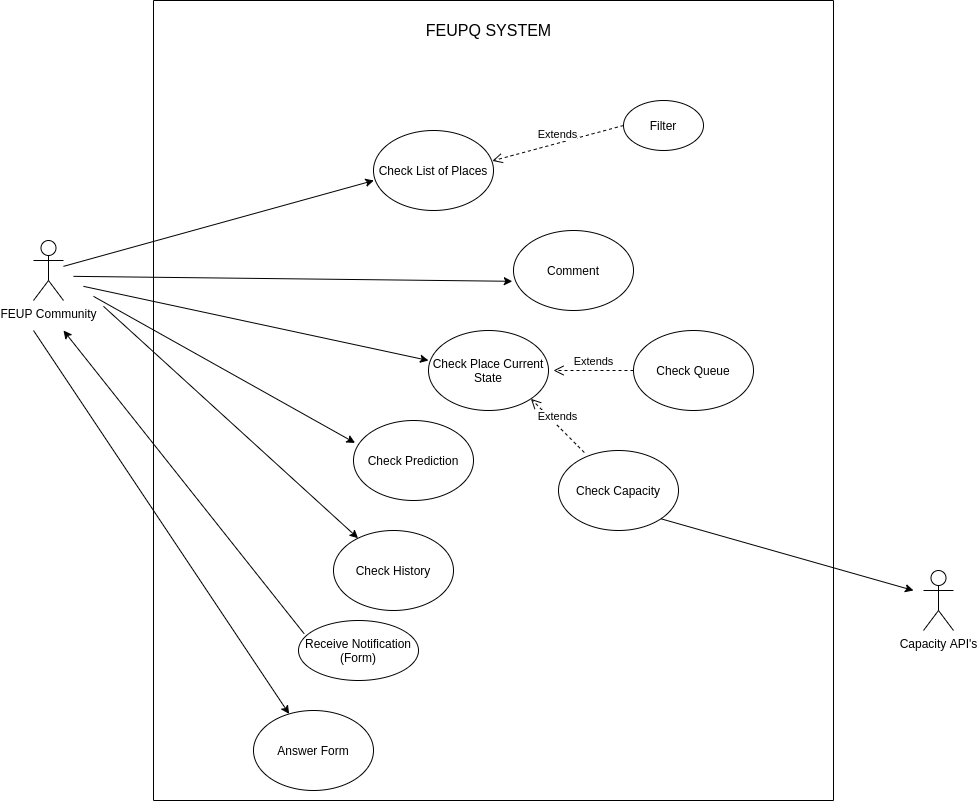

The diagram above was exported from draw.io. Its source (the exported page's mxGraphModel, read from the mxfile embedded in the PNG):
<mxGraphModel dx="1177" dy="714" grid="1" gridSize="10" guides="1" tooltips="1" connect="1" arrows="1" fold="1" page="0" pageScale="1" pageWidth="850" pageHeight="1100" math="0" shadow="0">
  <root>
    <mxCell id="0" />
    <mxCell id="1" parent="0" />
    <mxCell id="WIQyDiekBnhbLOQ4d1Ac-1" value="Check List of Places" style="ellipse;whiteSpace=wrap;html=1;" parent="1" vertex="1">
      <mxGeometry x="380" y="170" width="120" height="80" as="geometry" />
    </mxCell>
    <mxCell id="WIQyDiekBnhbLOQ4d1Ac-2" value="FEUP Community" style="shape=umlActor;verticalLabelPosition=bottom;verticalAlign=top;html=1;outlineConnect=0;" parent="1" vertex="1">
      <mxGeometry x="40" y="280" width="30" height="60" as="geometry" />
    </mxCell>
    <mxCell id="WIQyDiekBnhbLOQ4d1Ac-3" value="Capacity API's" style="shape=umlActor;verticalLabelPosition=bottom;verticalAlign=top;html=1;outlineConnect=0;" parent="1" vertex="1">
      <mxGeometry x="930" y="610" width="30" height="60" as="geometry" />
    </mxCell>
    <mxCell id="WIQyDiekBnhbLOQ4d1Ac-5" value="Filter" style="ellipse;whiteSpace=wrap;html=1;" parent="1" vertex="1">
      <mxGeometry x="630" y="140" width="80" height="50" as="geometry" />
    </mxCell>
    <mxCell id="WIQyDiekBnhbLOQ4d1Ac-13" value="Comment" style="ellipse;whiteSpace=wrap;html=1;" parent="1" vertex="1">
      <mxGeometry x="520" y="270" width="120" height="80" as="geometry" />
    </mxCell>
    <mxCell id="WIQyDiekBnhbLOQ4d1Ac-14" value="Check Place Current State" style="ellipse;whiteSpace=wrap;html=1;" parent="1" vertex="1">
      <mxGeometry x="435" y="370" width="120" height="80" as="geometry" />
    </mxCell>
    <mxCell id="WIQyDiekBnhbLOQ4d1Ac-24" value="Check Prediction" style="ellipse;whiteSpace=wrap;html=1;" parent="1" vertex="1">
      <mxGeometry x="360" y="460" width="120" height="80" as="geometry" />
    </mxCell>
    <mxCell id="WIQyDiekBnhbLOQ4d1Ac-27" value="Check History" style="ellipse;whiteSpace=wrap;html=1;" parent="1" vertex="1">
      <mxGeometry x="340" y="570" width="120" height="80" as="geometry" />
    </mxCell>
    <mxCell id="WIQyDiekBnhbLOQ4d1Ac-33" value="Answer Form" style="ellipse;whiteSpace=wrap;html=1;" parent="1" vertex="1">
      <mxGeometry x="260" y="750" width="120" height="80" as="geometry" />
    </mxCell>
    <mxCell id="WIQyDiekBnhbLOQ4d1Ac-34" value="Receive Notification&lt;br&gt;(Form)" style="ellipse;whiteSpace=wrap;html=1;" parent="1" vertex="1">
      <mxGeometry x="305" y="660" width="120" height="60" as="geometry" />
    </mxCell>
    <mxCell id="TdKy-3gHQWTQWMYzDo1_-2" value="Extends" style="html=1;verticalAlign=bottom;endArrow=open;dashed=1;endSize=8;rounded=0;exitX=0;exitY=0.5;exitDx=0;exitDy=0;entryX=0.99;entryY=0.38;entryDx=0;entryDy=0;entryPerimeter=0;" parent="1" source="WIQyDiekBnhbLOQ4d1Ac-5" target="WIQyDiekBnhbLOQ4d1Ac-1" edge="1">
      <mxGeometry relative="1" as="geometry">
        <mxPoint x="400" y="440" as="sourcePoint" />
        <mxPoint x="320" y="440" as="targetPoint" />
      </mxGeometry>
    </mxCell>
    <mxCell id="TdKy-3gHQWTQWMYzDo1_-11" value="" style="endArrow=none;html=1;rounded=0;" parent="1" edge="1">
      <mxGeometry width="50" height="50" relative="1" as="geometry">
        <mxPoint x="160" y="840" as="sourcePoint" />
        <mxPoint x="160" y="40" as="targetPoint" />
      </mxGeometry>
    </mxCell>
    <mxCell id="TdKy-3gHQWTQWMYzDo1_-12" value="" style="endArrow=none;html=1;rounded=0;" parent="1" edge="1">
      <mxGeometry width="50" height="50" relative="1" as="geometry">
        <mxPoint x="840" y="40" as="sourcePoint" />
        <mxPoint x="160" y="40" as="targetPoint" />
      </mxGeometry>
    </mxCell>
    <mxCell id="TdKy-3gHQWTQWMYzDo1_-13" value="" style="endArrow=none;html=1;rounded=0;" parent="1" edge="1">
      <mxGeometry width="50" height="50" relative="1" as="geometry">
        <mxPoint x="840" y="840" as="sourcePoint" />
        <mxPoint x="840" y="40" as="targetPoint" />
      </mxGeometry>
    </mxCell>
    <mxCell id="TdKy-3gHQWTQWMYzDo1_-14" value="" style="endArrow=none;html=1;rounded=0;" parent="1" edge="1">
      <mxGeometry width="50" height="50" relative="1" as="geometry">
        <mxPoint x="840" y="840" as="sourcePoint" />
        <mxPoint x="160" y="840" as="targetPoint" />
      </mxGeometry>
    </mxCell>
    <mxCell id="TdKy-3gHQWTQWMYzDo1_-15" value="" style="endArrow=classic;html=1;rounded=0;exitX=0.047;exitY=0.22;exitDx=0;exitDy=0;exitPerimeter=0;" parent="1" source="WIQyDiekBnhbLOQ4d1Ac-34" edge="1">
      <mxGeometry width="50" height="50" relative="1" as="geometry">
        <mxPoint x="540" y="460" as="sourcePoint" />
        <mxPoint x="70" y="370" as="targetPoint" />
      </mxGeometry>
    </mxCell>
    <mxCell id="TdKy-3gHQWTQWMYzDo1_-16" value="FEUPQ SYSTEM" style="text;html=1;align=center;verticalAlign=middle;resizable=0;points=[];autosize=1;strokeColor=none;fillColor=none;fontSize=16;" parent="1" vertex="1">
      <mxGeometry x="425" y="60" width="140" height="20" as="geometry" />
    </mxCell>
    <mxCell id="b4L9dDC_8okQ3Vw5jbPf-1" value="" style="endArrow=classic;html=1;rounded=0;entryX=0.003;entryY=0.625;entryDx=0;entryDy=0;entryPerimeter=0;" parent="1" source="WIQyDiekBnhbLOQ4d1Ac-2" target="WIQyDiekBnhbLOQ4d1Ac-1" edge="1">
      <mxGeometry width="50" height="50" relative="1" as="geometry">
        <mxPoint x="260" y="500" as="sourcePoint" />
        <mxPoint x="360" y="270" as="targetPoint" />
      </mxGeometry>
    </mxCell>
    <mxCell id="b4L9dDC_8okQ3Vw5jbPf-2" value="" style="endArrow=classic;html=1;rounded=0;entryX=-0.01;entryY=0.635;entryDx=0;entryDy=0;entryPerimeter=0;" parent="1" target="WIQyDiekBnhbLOQ4d1Ac-13" edge="1">
      <mxGeometry width="50" height="50" relative="1" as="geometry">
        <mxPoint x="80" y="315.8507499385296" as="sourcePoint" />
        <mxPoint x="390.3599999999999" y="230" as="targetPoint" />
      </mxGeometry>
    </mxCell>
    <mxCell id="b4L9dDC_8okQ3Vw5jbPf-3" value="" style="endArrow=classic;html=1;rounded=0;entryX=0;entryY=0.375;entryDx=0;entryDy=0;entryPerimeter=0;" parent="1" target="WIQyDiekBnhbLOQ4d1Ac-14" edge="1">
      <mxGeometry width="50" height="50" relative="1" as="geometry">
        <mxPoint x="90" y="325.8507499385296" as="sourcePoint" />
        <mxPoint x="400.3599999999999" y="240" as="targetPoint" />
      </mxGeometry>
    </mxCell>
    <mxCell id="b4L9dDC_8okQ3Vw5jbPf-4" value="" style="endArrow=classic;html=1;rounded=0;entryX=0.013;entryY=0.28;entryDx=0;entryDy=0;entryPerimeter=0;" parent="1" target="WIQyDiekBnhbLOQ4d1Ac-24" edge="1">
      <mxGeometry width="50" height="50" relative="1" as="geometry">
        <mxPoint x="100" y="335.8507499385296" as="sourcePoint" />
        <mxPoint x="410.3599999999999" y="250" as="targetPoint" />
      </mxGeometry>
    </mxCell>
    <mxCell id="b4L9dDC_8okQ3Vw5jbPf-5" value="" style="endArrow=classic;html=1;rounded=0;" parent="1" target="WIQyDiekBnhbLOQ4d1Ac-27" edge="1">
      <mxGeometry width="50" height="50" relative="1" as="geometry">
        <mxPoint x="110" y="345.8507499385296" as="sourcePoint" />
        <mxPoint x="420.3599999999999" y="260" as="targetPoint" />
      </mxGeometry>
    </mxCell>
    <mxCell id="b4L9dDC_8okQ3Vw5jbPf-6" value="Check Capacity" style="ellipse;whiteSpace=wrap;html=1;" parent="1" vertex="1">
      <mxGeometry x="565" y="490" width="120" height="80" as="geometry" />
    </mxCell>
    <mxCell id="b4L9dDC_8okQ3Vw5jbPf-7" value="Extends" style="html=1;verticalAlign=bottom;endArrow=open;dashed=1;endSize=8;rounded=0;exitX=0.215;exitY=0.025;exitDx=0;exitDy=0;entryX=1;entryY=1;entryDx=0;entryDy=0;exitPerimeter=0;" parent="1" source="b4L9dDC_8okQ3Vw5jbPf-6" target="WIQyDiekBnhbLOQ4d1Ac-14" edge="1">
      <mxGeometry relative="1" as="geometry">
        <mxPoint x="685" y="440" as="sourcePoint" />
        <mxPoint x="553.8" y="475.4" as="targetPoint" />
      </mxGeometry>
    </mxCell>
    <mxCell id="b4L9dDC_8okQ3Vw5jbPf-8" value="" style="endArrow=classic;html=1;rounded=0;" parent="1" target="WIQyDiekBnhbLOQ4d1Ac-33" edge="1">
      <mxGeometry width="50" height="50" relative="1" as="geometry">
        <mxPoint x="40" y="370" as="sourcePoint" />
        <mxPoint x="281.43754058565514" y="554.823076300228" as="targetPoint" />
      </mxGeometry>
    </mxCell>
    <mxCell id="b4L9dDC_8okQ3Vw5jbPf-13" value="" style="endArrow=classic;html=1;rounded=0;exitX=1;exitY=1;exitDx=0;exitDy=0;" parent="1" source="b4L9dDC_8okQ3Vw5jbPf-6" edge="1">
      <mxGeometry width="50" height="50" relative="1" as="geometry">
        <mxPoint x="590" y="523.4507499385296" as="sourcePoint" />
        <mxPoint x="920" y="630" as="targetPoint" />
      </mxGeometry>
    </mxCell>
    <mxCell id="9WQT0tOfYcViXTFeofxa-1" value="Check Queue" style="ellipse;whiteSpace=wrap;html=1;" vertex="1" parent="1">
      <mxGeometry x="639.9999999999999" y="370" width="120" height="80" as="geometry" />
    </mxCell>
    <mxCell id="9WQT0tOfYcViXTFeofxa-2" value="Extends" style="html=1;verticalAlign=bottom;endArrow=open;dashed=1;endSize=8;rounded=0;exitX=0;exitY=0.5;exitDx=0;exitDy=0;" edge="1" parent="1" source="9WQT0tOfYcViXTFeofxa-1">
      <mxGeometry relative="1" as="geometry">
        <mxPoint x="817.5699999999999" y="381.72" as="sourcePoint" />
        <mxPoint x="560" y="410" as="targetPoint" />
      </mxGeometry>
    </mxCell>
  </root>
</mxGraphModel>